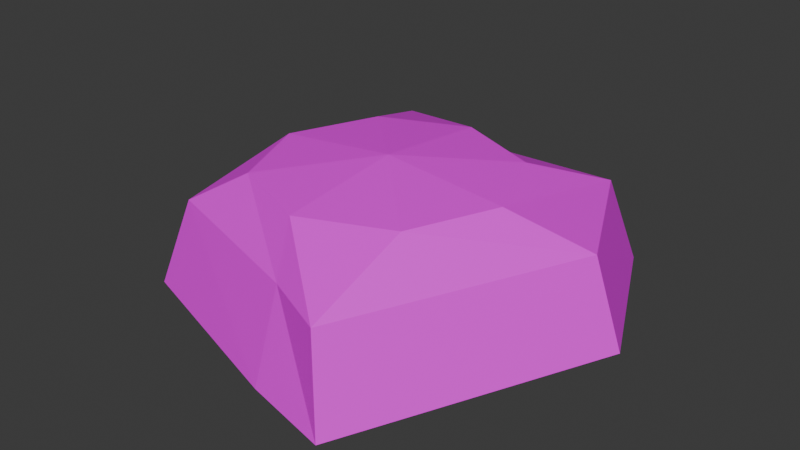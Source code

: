# Source: clohst_plie.blend  (saved by Blender 5.1.30; exported with 4.5.12 LTS)
import bpy
from mathutils import Matrix  # noqa: F401  (used for matrix-valued properties, if any)

bpy.ops.wm.read_factory_settings(use_empty=True)
scene = bpy.context.scene
scene.name = 'Scene'

# ---- collections
col_collection = bpy.data.collections.new('Collection'); scene.collection.children.link(col_collection)

# ---- images (referenced by path relative to the original .blend; pixels are not part of the script)
import os
ASSET_DIR = os.environ.get("B2B_ASSET_DIR", "")  # directory of the original .blend (textures are referenced by path, not embedded)
HERE = os.path.dirname(os.path.abspath(__file__))  # packed textures are extracted next to this script under _unpacked/

def load_image(name, relpath, width, height, colorspace="sRGB"):
    """Load a texture the original file referenced (path relative to the .blend, or extracted next to this script)."""
    p = next((c for c in (os.path.join(HERE, relpath), os.path.join(ASSET_DIR, relpath)) if relpath and os.path.exists(c)), "")
    if p:
        img = bpy.data.images.load(p, check_existing=True)
        img.name = name
    else:  # same state as the original file: an image datablock whose file is absent (Cycles renders it pink)
        img = bpy.data.images.new(name, width, height)
        img.source = "FILE"
        img.filepath = "//" + (relpath or name)
    img.colorspace_settings.name = colorspace
    return img
img_colour = load_image('colour', '', 1024, 1024, 'sRGB')

# ---- materials (node trees are filled in below, after node groups)
mat_material = bpy.data.materials.new('Material')
mat_material.alpha_threshold = 0.0
mat_material.use_backface_culling_lightprobe_volume = False
mat_material.roughness = 0.5
mat_material.line_color = (0.0, 0.0, 0.0, 1.0)

# ---- material node trees
mat_material.use_nodes = True; mat_material.node_tree.nodes.clear()
_N = mat_material.node_tree.nodes; _L = mat_material.node_tree.links
n0 = _N.new('ShaderNodeOutputMaterial'); n0.name = 'Material Output'; n0.location = (200, 100)
n1 = _N.new('ShaderNodeBsdfPrincipled'); n1.name = 'Principled BSDF'; n1.location = (-200, 100)
n2 = _N.new('ShaderNodeTexImage'); n2.name = 'Image Texture'; n2.location = (-490, 71)
n2.image = img_colour
_L.new(n1.outputs[0], n0.inputs[0])
_L.new(n2.outputs[0], n1.inputs[0])
n0.is_active_output = True

# ---- world
world_world = bpy.data.worlds.new('World'); scene.world = world_world
world_world.use_nodes = True; world_world.node_tree.nodes.clear()
_N = world_world.node_tree.nodes; _L = world_world.node_tree.links
n0 = _N.new('ShaderNodeOutputWorld'); n0.name = 'World Output'; n0.location = (200, 100)
n1 = _N.new('ShaderNodeBackground'); n1.name = 'Background'; n1.location = (-200, 100)
n1.inputs[0].default_value = (0.05088, 0.05088, 0.05088, 1.0)
_L.new(n1.outputs[0], n0.inputs[0])
n0.is_active_output = True
world_world.color = (0.05088, 0.05088, 0.05088)
world_world.sun_shadow_jitter_overblur = 0.0

# ---- meshes
me_sphere = bpy.data.meshes.new('Sphere')
me_sphere.from_pydata([(0.0, 7.652e-11, 0.4781), (0.0, 0.429, 0.434), (-0.09307, 0.7043, 0.0), (0.3034, 0.3034, 0.434), (0.43, 0.6283, 0.2954), (0.5044, 0.7026, 4.657e-09), (0.429, 2.116e-09, 0.434), (0.6613, 0.152, 0.2954), (0.7665, 0.152, 3.725e-09), (0.3034, -0.3034, 0.434), (0.2984, -0.6611, 0.2954), (0.3728, -0.7355, 0.0), (0.0, -0.429, 0.434), (0.06849, -0.557, 0.2954), (0.06849, -0.6622, 0.0), (-0.3034, -0.3034, 0.434), (-0.5264, -0.3619, 0.2954), (-0.6007, -0.4362, -7.451e-09), (-0.429, 2.116e-09, 0.434), (-0.5962, 0.0828, 0.2954), (-0.7014, 0.0828, 3.725e-09), (-0.3034, 0.3034, 0.434), (-0.4726, 0.6957, 0.2954), (-0.5469, 0.7701, 0.0), (-0.09307, 0.5992, 0.2954)], [], [(1, 0, 3), (24, 1, 3, 4), (2, 24, 4, 5), (4, 3, 6, 7), (5, 4, 7, 8), (3, 0, 6), (7, 6, 9, 10), (8, 7, 10, 11), (6, 0, 9), (10, 9, 12, 13), (11, 13, 14), (9, 0, 12), (14, 13, 16, 17), (12, 0, 15), (13, 12, 15, 16), (17, 16, 19, 20), (15, 0, 18), (16, 15, 18, 19), (20, 19, 22, 23), (18, 0, 21), (19, 18, 21, 22), (23, 22, 24, 2), (21, 0, 1), (5, 8, 11, 14, 17, 20, 23, 2), (22, 21, 1, 24), (13, 11, 10)])
_uv = me_sphere.uv_layers.new(name='UVMap')
_uv.uv.foreach_set('vector', [0.3411, 0.3647, 0.3298, 0.4974, 0.2502, 0.3895, 0.3737, 0.3022, 0.3411, 0.3647, 0.2502, 0.3895, 0.2335, 0.2923, 0.3813, 0.2007, 0.3737, 0.3022, 0.2335, 0.2923, 0.1921, 0.2105, 0.2335, 0.2923, 0.2502, 0.3895, 0.1899, 0.4711, 0.1224, 0.394, 0.1921, 0.2105, 0.2335, 0.2923, 0.1224, 0.394, 0.05063, 0.3309, 0.2502, 0.3895, 0.3298, 0.4974, 0.1899, 0.4711, 0.08595, 0.4982, 0.184, 0.5169, 0.2417, 0.5984, 0.2424, 0.6911, 0.003901, 0.5527, 0.08595, 0.4982, 0.2424, 0.6911, 0.2055, 0.7814, 0.184, 0.5169, 0.3293, 0.4982, 0.2417, 0.5984, 0.2424, 0.6911, 0.2417, 0.5984, 0.3266, 0.6281, 0.3075, 0.6814, 0.2055, 0.7814, 0.3075, 0.6814, 0.3095, 0.7785, 0.2417, 0.5984, 0.3293, 0.4982, 0.3266, 0.6281, 0.3095, 0.7785, 0.3075, 0.6814, 0.4726, 0.6419, 0.5214, 0.7208, 0.3266, 0.6281, 0.3293, 0.4982, 0.4119, 0.6038, 0.3075, 0.6814, 0.3266, 0.6281, 0.4119, 0.6038, 0.4726, 0.6419, 0.5214, 0.7208, 0.4726, 0.6419, 0.5483, 0.5321, 0.6334, 0.592, 0.4119, 0.6038, 0.3293, 0.4982, 0.4719, 0.5241, 0.4726, 0.6419, 0.4119, 0.6038, 0.4719, 0.5241, 0.5483, 0.5321, 0.6394, 0.4168, 0.5405, 0.4585, 0.4751, 0.2978, 0.5281, 0.2258, 0.4733, 0.4974, 0.3298, 0.4974, 0.4282, 0.4037, 0.5405, 0.4585, 0.4733, 0.4974, 0.4282, 0.4037, 0.4751, 0.2978, 0.5281, 0.2258, 0.4751, 0.2978, 0.3737, 0.3022, 0.3813, 0.2007, 0.4282, 0.4037, 0.3298, 0.4974, 0.3411, 0.3647, 0.6919, 0.4239, 0.5805, 0.2819, 0.6366, 0.0001262, 0.7293, 0.001546, 0.9371, 0.02338, 0.9999, 0.1667, 0.9999, 0.3752, 0.8646, 0.3856, 0.4751, 0.2978, 0.4282, 0.4037, 0.3411, 0.3647, 0.3737, 0.3022, 0.3075, 0.6814, 0.2055, 0.7814, 0.2424, 0.6911])
me_sphere.materials.append(mat_material)
me_sphere.update()

# ---- objects
ob_bunke = bpy.data.objects.new('bunke', me_sphere)

# ---- transforms, parenting, visibility, modifiers, constraints
ob_bunke.location = (0.0, 0.0, 0.0)

# ---- collection membership
col_collection.objects.link(ob_bunke)

# ---- scene / render settings (as saved in the file)
scene.frame_start = 1; scene.frame_end = 250; scene.frame_set(1)
scene.render.engine = 'BLENDER_EEVEE_NEXT'
scene.render.bake_bias = 0.0
scene.render.bake_samples = 0
scene.cycles.sampling_pattern = 'TABULATED_SOBOL'
scene.eevee.use_volume_custom_range = False
bpy.context.view_layer.update()

# ---- added for rendering (the .blend has no active camera and no usable light): camera, sun
cam_auto = bpy.data.cameras.new('AutoCamera')
cam_auto.lens = 50.0
cam_auto.sensor_width = 36.0
cam_auto.clip_end = 1000.0
ob_auto_camera = bpy.data.objects.new('AutoCamera', cam_auto)
scene.collection.objects.link(ob_auto_camera)
ob_auto_camera.location = (2.02767, -2.37685, 1.83516)
ob_auto_camera.rotation_euler = (1.09748, -7.21219e-08, 0.694738)
scene.camera = ob_auto_camera
light_auto_sun = bpy.data.lights.new('AutoSun', 'SUN')
light_auto_sun.energy = 3.0
light_auto_sun.angle = 0.0523599
ob_auto_sun = bpy.data.objects.new('AutoSun', light_auto_sun)
scene.collection.objects.link(ob_auto_sun)
ob_auto_sun.rotation_euler = (0.872665, 0.174533, 0.523599)
bpy.context.view_layer.update()
